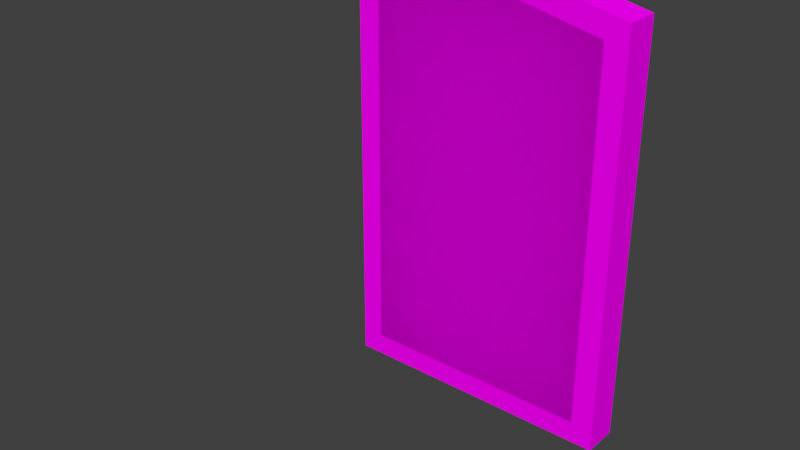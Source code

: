 # Source: osmanBeyDoor.blend  (saved by Blender 2.77.0; exported with 4.5.12 LTS)
import bpy
from mathutils import Matrix  # noqa: F401  (used for matrix-valued properties, if any)

bpy.ops.wm.read_factory_settings(use_empty=True)
scene = bpy.context.scene
scene.name = 'Scene'

# ---- collections
col_collection_1 = bpy.data.collections.new('Collection 1'); scene.collection.children.link(col_collection_1)

# ---- images (referenced by path relative to the original .blend; pixels are not part of the script)
import os
ASSET_DIR = os.environ.get("B2B_ASSET_DIR", "")  # directory of the original .blend (textures are referenced by path, not embedded)
HERE = os.path.dirname(os.path.abspath(__file__))  # packed textures are extracted next to this script under _unpacked/

def load_image(name, relpath, width, height, colorspace="sRGB"):
    """Load a texture the original file referenced (path relative to the .blend, or extracted next to this script)."""
    p = next((c for c in (os.path.join(HERE, relpath), os.path.join(ASSET_DIR, relpath)) if relpath and os.path.exists(c)), "")
    if p:
        img = bpy.data.images.load(p, check_existing=True)
        img.name = name
    else:  # same state as the original file: an image datablock whose file is absent (Cycles renders it pink)
        img = bpy.data.images.new(name, width, height)
        img.source = "FILE"
        img.filepath = "//" + (relpath or name)
    img.colorspace_settings.name = colorspace
    return img
img_colorpalette_jpg_001 = load_image('colorPalette.jpg.001', 'colorPalette.jpg', 1024, 1024, 'sRGB')

# ---- materials (node trees are filled in below, after node groups)
mat_material = bpy.data.materials.new('Material')
mat_material.alpha_threshold = 0.0
mat_material.roughness = 0.5
mat_material.line_color = (0.0, 0.0, 0.0, 1.0)

# ---- material node trees
mat_material.use_nodes = True; mat_material.node_tree.nodes.clear()
_N = mat_material.node_tree.nodes; _L = mat_material.node_tree.links
n0 = _N.new('ShaderNodeOutputMaterial'); n0.name = 'Material Output'; n0.location = (300, 300)
n1 = _N.new('ShaderNodeBsdfDiffuse'); n1.name = 'Diffuse BSDF'; n1.location = (10, 300)
n2 = _N.new('ShaderNodeTexCoord'); n2.name = 'Texture Coordinate'; n2.location = (-183, 230)
n3 = _N.new('ShaderNodeTexImage'); n3.name = 'Image Texture'; n3.location = (228, 132)
n3.width = 140
n3.image = img_colorpalette_jpg_001
_L.new(n1.outputs[0], n0.inputs[0])
_L.new(n2.outputs[2], n3.inputs[0])
_L.new(n3.outputs[0], n1.inputs[0])
n0.is_active_output = True

# ---- world
world_world = bpy.data.worlds.new('World'); scene.world = world_world
world_world.color = (0.05088, 0.05088, 0.05088)
world_world.use_sun_shadow = False
world_world.sun_shadow_jitter_overblur = 0.0
world_world.cycles.sampling_method = 'MANUAL'

# ---- meshes
me_mesh_001 = bpy.data.meshes.new('Mesh.001')
me_mesh_001.from_pydata([(-0.6857, -2.756, 0.1042), (1.175e-08, -2.756, 0.1042), (-0.6185, 2.833, 0.1042), (0.6857, -2.756, 0.1042), (1.694, -2.756, 0.1042), (0.6185, 2.833, 0.1042), (1.694, 2.601, 0.1042), (-1.694, 2.601, 0.1042), (-1.694, -2.756, 0.1042), (1.175e-08, 2.961, 0.1042), (-2.02, -3.081, -0.4167), (1.175e-08, -3.081, -0.4167), (1.175e-08, 3.293, -0.4167), (-2.02, 2.864, -0.4167), (2.02, -3.081, -0.4167), (2.02, 2.864, -0.4167), (0.6857, -3.081, -0.4167), (0.6857, 3.152, -0.4167), (-0.6857, -3.081, -0.4167), (-0.6857, 3.152, -0.4167), (-0.6857, -2.756, 0.1042), (1.175e-08, -2.756, 0.1042), (1.175e-08, 3.293, 0.1042), (-0.6185, 2.833, 0.1042), (0.6857, -2.756, 0.1042), (1.694, -2.756, 0.1042), (0.6185, 2.833, 0.1042), (1.694, 2.601, 0.1042), (-1.694, 2.601, 0.1042), (-1.694, -2.756, 0.1042), (-0.6857, -3.081, 0.1042), (1.175e-08, -3.081, 0.1042), (-0.6857, 3.152, 0.1042), (1.175e-08, 2.961, 0.1042), (0.6857, -3.081, 0.1042), (2.02, -3.081, 0.1042), (0.6857, 3.152, 0.1042), (2.02, 2.864, 0.1042), (-2.02, 2.864, 0.1042), (-2.02, -3.081, 0.1042), (1.175e-08, 2.961, 0.1042), (1.175e-08, -2.756, 0.1042), (0.6185, 2.833, 0.1042), (0.6857, -2.756, 0.1042), (-0.6185, 2.833, 0.1042), (-0.6857, -2.756, 0.1042), (1.694, -2.756, 0.1042), (1.694, 2.601, 0.1042), (-1.694, 2.601, 0.1042), (-1.694, -2.756, 0.1042)], [], [(6, 4, 3, 5), (5, 3, 1, 9), (2, 0, 8, 7), (9, 1, 0, 2), (15, 14, 16, 17), (17, 16, 11, 12), (19, 18, 10, 13), (12, 11, 18, 19), (17, 12, 22, 36), (14, 15, 37, 35), (12, 19, 32, 22), (13, 10, 39, 38), (16, 14, 35, 34), (10, 18, 30, 39), (18, 11, 31, 30), (11, 16, 34, 31), (15, 17, 36, 37), (19, 13, 38, 32), (21, 20, 30, 31), (23, 33, 22, 32), (25, 24, 34, 35), (26, 27, 37, 36), (27, 25, 35, 37), (29, 28, 38, 39), (24, 21, 31, 34), (33, 26, 36, 22), (20, 29, 39, 30), (28, 23, 32, 38), (47, 42, 43, 46), (42, 40, 41, 43), (44, 48, 49, 45), (40, 44, 45, 41), (0, 1, 41, 45), (5, 9, 40, 42), (4, 6, 47, 46), (9, 2, 44, 40), (8, 0, 45, 49), (7, 8, 49, 48), (3, 4, 46, 43), (2, 7, 48, 44), (1, 3, 43, 41), (6, 5, 42, 47)])
_uv = me_mesh_001.uv_layers.new(name='UVMap')
_uv.uv.foreach_set('vector', [0.2032, 0.6306, 0.2032, 0.6317, 0.2034, 0.6317, 0.2034, 0.6305, 0.2034, 0.6305, 0.2034, 0.6317, 0.2035, 0.6317, 0.2035, 0.6305, 0.2035, 0.6305, 0.2036, 0.6317, 0.2037, 0.6317, 0.2037, 0.6306, 0.2035, 0.6305, 0.2035, 0.6317, 0.2036, 0.6317, 0.2035, 0.6305, 0.2032, 0.6305, 0.2032, 0.6318, 0.2034, 0.6318, 0.2034, 0.6305, 0.2034, 0.6305, 0.2034, 0.6318, 0.2035, 0.6318, 0.2035, 0.6304, 0.2036, 0.6305, 0.2036, 0.6318, 0.2037, 0.6318, 0.2037, 0.6305, 0.2035, 0.6304, 0.2035, 0.6318, 0.2036, 0.6318, 0.2036, 0.6305, 0.2034, 0.6305, 0.2035, 0.6304, 0.2035, 0.6304, 0.2034, 0.6305, 0.2032, 0.6318, 0.2032, 0.6305, 0.2032, 0.6305, 0.2032, 0.6318, 0.2035, 0.6304, 0.2036, 0.6305, 0.2036, 0.6305, 0.2035, 0.6304, 0.2037, 0.6305, 0.2037, 0.6318, 0.2037, 0.6318, 0.2037, 0.6305, 0.2034, 0.6318, 0.2032, 0.6318, 0.2032, 0.6318, 0.2034, 0.6318, 0.2037, 0.6318, 0.2036, 0.6318, 0.2036, 0.6318, 0.2037, 0.6318, 0.2036, 0.6318, 0.2035, 0.6318, 0.2035, 0.6318, 0.2036, 0.6318, 0.2035, 0.6318, 0.2034, 0.6318, 0.2034, 0.6318, 0.2035, 0.6318, 0.2032, 0.6305, 0.2034, 0.6305, 0.2034, 0.6305, 0.2032, 0.6305, 0.2036, 0.6305, 0.2037, 0.6305, 0.2037, 0.6305, 0.2036, 0.6305, 0.2035, 0.6317, 0.2036, 0.6317, 0.2036, 0.6318, 0.2035, 0.6318, 0.2035, 0.6305, 0.2035, 0.6305, 0.2035, 0.6304, 0.2036, 0.6305, 0.2032, 0.6317, 0.2034, 0.6317, 0.2034, 0.6318, 0.2032, 0.6318, 0.2034, 0.6305, 0.2032, 0.6306, 0.2032, 0.6305, 0.2034, 0.6305, 0.2032, 0.6306, 0.2032, 0.6317, 0.2032, 0.6318, 0.2032, 0.6305, 0.2037, 0.6317, 0.2037, 0.6306, 0.2037, 0.6305, 0.2037, 0.6318, 0.2034, 0.6317, 0.2035, 0.6317, 0.2035, 0.6318, 0.2034, 0.6318, 0.2035, 0.6305, 0.2034, 0.6305, 0.2034, 0.6305, 0.2035, 0.6304, 0.2036, 0.6317, 0.2037, 0.6317, 0.2037, 0.6318, 0.2036, 0.6318, 0.2037, 0.6306, 0.2035, 0.6305, 0.2036, 0.6305, 0.2037, 0.6305, 0.2032, 0.6306, 0.2034, 0.6305, 0.2034, 0.6317, 0.2032, 0.6317, 0.2034, 0.6305, 0.2035, 0.6305, 0.2035, 0.6317, 0.2034, 0.6317, 0.2035, 0.6305, 0.2037, 0.6306, 0.2037, 0.6317, 0.2036, 0.6317, 0.2035, 0.6305, 0.2035, 0.6305, 0.2036, 0.6317, 0.2035, 0.6317, 0.2036, 0.6317, 0.2035, 0.6317, 0.2035, 0.6317, 0.2036, 0.6317, 0.2034, 0.6305, 0.2035, 0.6305, 0.2035, 0.6305, 0.2034, 0.6305, 0.2032, 0.6317, 0.2032, 0.6306, 0.2032, 0.6306, 0.2032, 0.6317, 0.2035, 0.6305, 0.2035, 0.6305, 0.2035, 0.6305, 0.2035, 0.6305, 0.2037, 0.6317, 0.2036, 0.6317, 0.2036, 0.6317, 0.2037, 0.6317, 0.2037, 0.6306, 0.2037, 0.6317, 0.2037, 0.6317, 0.2037, 0.6306, 0.2034, 0.6317, 0.2032, 0.6317, 0.2032, 0.6317, 0.2034, 0.6317, 0.2035, 0.6305, 0.2037, 0.6306, 0.2037, 0.6306, 0.2035, 0.6305, 0.2035, 0.6317, 0.2034, 0.6317, 0.2034, 0.6317, 0.2035, 0.6317, 0.2032, 0.6306, 0.2034, 0.6305, 0.2034, 0.6305, 0.2032, 0.6306])
me_mesh_001.materials.append(mat_material)
me_mesh_001.use_remesh_preserve_volume = False
me_mesh_001.use_remesh_preserve_attributes = False
me_mesh_001.use_mirror_vertex_groups = False
me_mesh_001.update()

# ---- objects
ob_osmanbeydoor = bpy.data.objects.new('osmanbeyDoor', me_mesh_001)

# ---- transforms, parenting, visibility, modifiers, constraints
ob_osmanbeydoor.location = (0.0, -0.9069, 3.104)
ob_osmanbeydoor.rotation_euler = (1.571, -0.0, 0.0)
ob_osmanbeydoor.lineart.crease_threshold = 0.0

# ---- collection membership
col_collection_1.objects.link(ob_osmanbeydoor)

# ---- scene / render settings (as saved in the file)
scene.frame_start = 1; scene.frame_end = 250; scene.frame_set(1)
scene.render.engine = 'CYCLES'
scene.render.resolution_percentage = 50
scene.render.dither_intensity = 0.0
scene.cycles.use_denoising = False
scene.cycles.samples = 128
scene.cycles.sampling_pattern = 'TABULATED_SOBOL'
scene.cycles.light_sampling_threshold = 0.0
scene.cycles.use_adaptive_sampling = False
scene.cycles.use_light_tree = False
scene.cycles.blur_glossy = 0.0
scene.cycles.sample_clamp_indirect = 0.0
scene.view_settings.view_transform = 'Standard'
bpy.context.view_layer.update()

# ---- added for rendering (the .blend has no active camera and no usable light): camera, sun
cam_auto = bpy.data.cameras.new('AutoCamera')
cam_auto.lens = 50.0
cam_auto.sensor_width = 36.0
cam_auto.clip_end = 1000.0
ob_auto_camera = bpy.data.objects.new('AutoCamera', cam_auto)
scene.collection.objects.link(ob_auto_camera)
ob_auto_camera.location = (7.7177, -11.8607, 9.59172)
ob_auto_camera.rotation_euler = (1.09748, -7.21219e-08, 0.694738)
scene.camera = ob_auto_camera
light_auto_sun = bpy.data.lights.new('AutoSun', 'SUN')
light_auto_sun.energy = 3.0
light_auto_sun.angle = 0.0523599
ob_auto_sun = bpy.data.objects.new('AutoSun', light_auto_sun)
scene.collection.objects.link(ob_auto_sun)
ob_auto_sun.rotation_euler = (0.872665, 0.174533, 0.523599)
bpy.context.view_layer.update()
